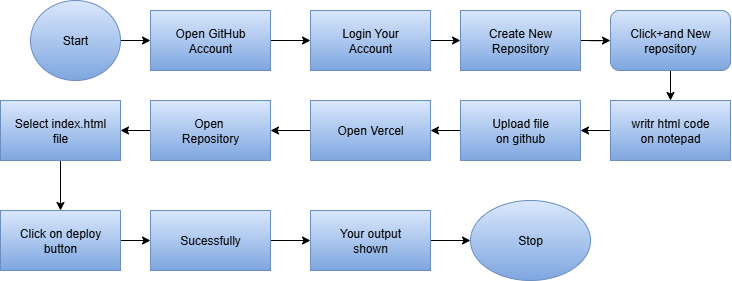

The diagram above was exported from draw.io. Its source (the exported page's mxGraphModel, read from the mxfile embedded in the PNG):
<mxGraphModel dx="2453" dy="963" grid="1" gridSize="10" guides="1" tooltips="1" connect="1" arrows="1" fold="1" page="1" pageScale="1" pageWidth="850" pageHeight="1400" math="0" shadow="0">
  <root>
    <mxCell id="0" />
    <mxCell id="1" parent="0" />
    <mxCell id="RGrRJcDSWiu-VGRIGqTc-30" style="edgeStyle=orthogonalEdgeStyle;rounded=0;orthogonalLoop=1;jettySize=auto;html=1;exitX=0.5;exitY=1;exitDx=0;exitDy=0;entryX=0.5;entryY=0;entryDx=0;entryDy=0;" edge="1" parent="1" source="RGrRJcDSWiu-VGRIGqTc-1" target="RGrRJcDSWiu-VGRIGqTc-5">
      <mxGeometry relative="1" as="geometry" />
    </mxCell>
    <mxCell id="RGrRJcDSWiu-VGRIGqTc-1" value="Select index.html&lt;div&gt;file&lt;/div&gt;" style="rounded=0;whiteSpace=wrap;html=1;fillColor=#dae8fc;gradientColor=#7ea6e0;strokeColor=#6c8ebf;" vertex="1" parent="1">
      <mxGeometry x="-30" y="160" width="120" height="60" as="geometry" />
    </mxCell>
    <mxCell id="RGrRJcDSWiu-VGRIGqTc-22" style="edgeStyle=orthogonalEdgeStyle;rounded=0;orthogonalLoop=1;jettySize=auto;html=1;exitX=1;exitY=0.5;exitDx=0;exitDy=0;entryX=0;entryY=0.5;entryDx=0;entryDy=0;" edge="1" parent="1" source="RGrRJcDSWiu-VGRIGqTc-2" target="RGrRJcDSWiu-VGRIGqTc-8">
      <mxGeometry relative="1" as="geometry" />
    </mxCell>
    <mxCell id="RGrRJcDSWiu-VGRIGqTc-2" value="Open GitHub&lt;div&gt;Account&lt;/div&gt;" style="rounded=0;whiteSpace=wrap;html=1;fillColor=#dae8fc;gradientColor=#7ea6e0;strokeColor=#6c8ebf;" vertex="1" parent="1">
      <mxGeometry x="120" y="70" width="120" height="60" as="geometry" />
    </mxCell>
    <mxCell id="RGrRJcDSWiu-VGRIGqTc-31" style="edgeStyle=orthogonalEdgeStyle;rounded=0;orthogonalLoop=1;jettySize=auto;html=1;exitX=1;exitY=0.5;exitDx=0;exitDy=0;entryX=0;entryY=0.5;entryDx=0;entryDy=0;" edge="1" parent="1" source="RGrRJcDSWiu-VGRIGqTc-5" target="RGrRJcDSWiu-VGRIGqTc-6">
      <mxGeometry relative="1" as="geometry" />
    </mxCell>
    <mxCell id="RGrRJcDSWiu-VGRIGqTc-5" value="Click on deploy&lt;div&gt;button&lt;/div&gt;" style="rounded=0;whiteSpace=wrap;html=1;fillColor=#dae8fc;gradientColor=#7ea6e0;strokeColor=#6c8ebf;" vertex="1" parent="1">
      <mxGeometry x="-30" y="270" width="120" height="60" as="geometry" />
    </mxCell>
    <mxCell id="RGrRJcDSWiu-VGRIGqTc-32" style="edgeStyle=orthogonalEdgeStyle;rounded=0;orthogonalLoop=1;jettySize=auto;html=1;exitX=1;exitY=0.5;exitDx=0;exitDy=0;entryX=0;entryY=0.5;entryDx=0;entryDy=0;" edge="1" parent="1" source="RGrRJcDSWiu-VGRIGqTc-6" target="RGrRJcDSWiu-VGRIGqTc-20">
      <mxGeometry relative="1" as="geometry" />
    </mxCell>
    <mxCell id="RGrRJcDSWiu-VGRIGqTc-6" value="Sucessfully" style="rounded=0;whiteSpace=wrap;html=1;fillColor=#dae8fc;gradientColor=#7ea6e0;strokeColor=#6c8ebf;" vertex="1" parent="1">
      <mxGeometry x="120" y="270" width="120" height="60" as="geometry" />
    </mxCell>
    <mxCell id="RGrRJcDSWiu-VGRIGqTc-24" style="edgeStyle=orthogonalEdgeStyle;rounded=0;orthogonalLoop=1;jettySize=auto;html=1;exitX=1;exitY=0.5;exitDx=0;exitDy=0;" edge="1" parent="1" source="RGrRJcDSWiu-VGRIGqTc-7" target="RGrRJcDSWiu-VGRIGqTc-13">
      <mxGeometry relative="1" as="geometry" />
    </mxCell>
    <mxCell id="RGrRJcDSWiu-VGRIGqTc-7" value="Create New&lt;div&gt;Repository&lt;/div&gt;" style="rounded=0;whiteSpace=wrap;html=1;fillColor=#dae8fc;gradientColor=#7ea6e0;strokeColor=#6c8ebf;" vertex="1" parent="1">
      <mxGeometry x="430" y="70" width="120" height="60" as="geometry" />
    </mxCell>
    <mxCell id="RGrRJcDSWiu-VGRIGqTc-23" style="edgeStyle=orthogonalEdgeStyle;rounded=0;orthogonalLoop=1;jettySize=auto;html=1;exitX=1;exitY=0.5;exitDx=0;exitDy=0;entryX=0;entryY=0.5;entryDx=0;entryDy=0;" edge="1" parent="1" source="RGrRJcDSWiu-VGRIGqTc-8" target="RGrRJcDSWiu-VGRIGqTc-7">
      <mxGeometry relative="1" as="geometry" />
    </mxCell>
    <mxCell id="RGrRJcDSWiu-VGRIGqTc-8" value="Login Your&lt;div&gt;Account&lt;/div&gt;" style="rounded=0;whiteSpace=wrap;html=1;fillColor=#dae8fc;gradientColor=#7ea6e0;strokeColor=#6c8ebf;" vertex="1" parent="1">
      <mxGeometry x="280" y="70" width="120" height="60" as="geometry" />
    </mxCell>
    <mxCell id="RGrRJcDSWiu-VGRIGqTc-26" style="edgeStyle=orthogonalEdgeStyle;rounded=0;orthogonalLoop=1;jettySize=auto;html=1;exitX=0;exitY=0.5;exitDx=0;exitDy=0;entryX=1;entryY=0.5;entryDx=0;entryDy=0;" edge="1" parent="1" source="RGrRJcDSWiu-VGRIGqTc-9" target="RGrRJcDSWiu-VGRIGqTc-10">
      <mxGeometry relative="1" as="geometry" />
    </mxCell>
    <mxCell id="RGrRJcDSWiu-VGRIGqTc-9" value="writr html code&lt;div&gt;on notepad&lt;/div&gt;" style="rounded=0;whiteSpace=wrap;html=1;fillColor=#dae8fc;gradientColor=#7ea6e0;strokeColor=#6c8ebf;" vertex="1" parent="1">
      <mxGeometry x="580" y="160" width="120" height="60" as="geometry" />
    </mxCell>
    <mxCell id="RGrRJcDSWiu-VGRIGqTc-27" style="edgeStyle=orthogonalEdgeStyle;rounded=0;orthogonalLoop=1;jettySize=auto;html=1;exitX=0;exitY=0.5;exitDx=0;exitDy=0;entryX=1;entryY=0.5;entryDx=0;entryDy=0;" edge="1" parent="1" source="RGrRJcDSWiu-VGRIGqTc-10" target="RGrRJcDSWiu-VGRIGqTc-12">
      <mxGeometry relative="1" as="geometry" />
    </mxCell>
    <mxCell id="RGrRJcDSWiu-VGRIGqTc-10" value="Upload file&lt;div&gt;on github&lt;/div&gt;" style="rounded=0;whiteSpace=wrap;html=1;fillColor=#dae8fc;gradientColor=#7ea6e0;strokeColor=#6c8ebf;" vertex="1" parent="1">
      <mxGeometry x="430" y="160" width="120" height="60" as="geometry" />
    </mxCell>
    <mxCell id="RGrRJcDSWiu-VGRIGqTc-29" style="edgeStyle=orthogonalEdgeStyle;rounded=0;orthogonalLoop=1;jettySize=auto;html=1;exitX=0;exitY=0.5;exitDx=0;exitDy=0;entryX=1;entryY=0.5;entryDx=0;entryDy=0;" edge="1" parent="1" source="RGrRJcDSWiu-VGRIGqTc-11" target="RGrRJcDSWiu-VGRIGqTc-1">
      <mxGeometry relative="1" as="geometry" />
    </mxCell>
    <mxCell id="RGrRJcDSWiu-VGRIGqTc-11" value="Open&amp;nbsp;&lt;div&gt;Repository&lt;/div&gt;" style="rounded=0;whiteSpace=wrap;html=1;fillColor=#dae8fc;gradientColor=#7ea6e0;strokeColor=#6c8ebf;" vertex="1" parent="1">
      <mxGeometry x="120" y="160" width="120" height="60" as="geometry" />
    </mxCell>
    <mxCell id="RGrRJcDSWiu-VGRIGqTc-28" style="edgeStyle=orthogonalEdgeStyle;rounded=0;orthogonalLoop=1;jettySize=auto;html=1;exitX=0;exitY=0.5;exitDx=0;exitDy=0;entryX=1;entryY=0.5;entryDx=0;entryDy=0;" edge="1" parent="1" source="RGrRJcDSWiu-VGRIGqTc-12" target="RGrRJcDSWiu-VGRIGqTc-11">
      <mxGeometry relative="1" as="geometry" />
    </mxCell>
    <mxCell id="RGrRJcDSWiu-VGRIGqTc-12" value="Open Vercel" style="rounded=0;whiteSpace=wrap;html=1;fillColor=#dae8fc;gradientColor=#7ea6e0;strokeColor=#6c8ebf;" vertex="1" parent="1">
      <mxGeometry x="280" y="160" width="120" height="60" as="geometry" />
    </mxCell>
    <mxCell id="RGrRJcDSWiu-VGRIGqTc-25" style="edgeStyle=orthogonalEdgeStyle;rounded=0;orthogonalLoop=1;jettySize=auto;html=1;exitX=0.5;exitY=1;exitDx=0;exitDy=0;entryX=0.5;entryY=0;entryDx=0;entryDy=0;" edge="1" parent="1" source="RGrRJcDSWiu-VGRIGqTc-13" target="RGrRJcDSWiu-VGRIGqTc-9">
      <mxGeometry relative="1" as="geometry" />
    </mxCell>
    <mxCell id="RGrRJcDSWiu-VGRIGqTc-13" value="Click+and New&lt;div&gt;repository&lt;/div&gt;" style="rounded=1;whiteSpace=wrap;html=1;fillColor=#dae8fc;gradientColor=#7ea6e0;strokeColor=#6c8ebf;" vertex="1" parent="1">
      <mxGeometry x="580" y="70" width="120" height="60" as="geometry" />
    </mxCell>
    <mxCell id="RGrRJcDSWiu-VGRIGqTc-21" style="edgeStyle=orthogonalEdgeStyle;rounded=0;orthogonalLoop=1;jettySize=auto;html=1;exitX=1;exitY=0.5;exitDx=0;exitDy=0;entryX=0;entryY=0.5;entryDx=0;entryDy=0;" edge="1" parent="1" source="RGrRJcDSWiu-VGRIGqTc-14" target="RGrRJcDSWiu-VGRIGqTc-2">
      <mxGeometry relative="1" as="geometry" />
    </mxCell>
    <mxCell id="RGrRJcDSWiu-VGRIGqTc-14" value="Start" style="ellipse;whiteSpace=wrap;html=1;fillColor=#dae8fc;gradientColor=#7ea6e0;strokeColor=#6c8ebf;" vertex="1" parent="1">
      <mxGeometry y="60" width="90" height="80" as="geometry" />
    </mxCell>
    <mxCell id="RGrRJcDSWiu-VGRIGqTc-15" value="Stop" style="ellipse;whiteSpace=wrap;html=1;fillColor=#dae8fc;gradientColor=#7ea6e0;strokeColor=#6c8ebf;" vertex="1" parent="1">
      <mxGeometry x="440" y="260" width="120" height="80" as="geometry" />
    </mxCell>
    <mxCell id="RGrRJcDSWiu-VGRIGqTc-33" style="edgeStyle=orthogonalEdgeStyle;rounded=0;orthogonalLoop=1;jettySize=auto;html=1;exitX=1;exitY=0.5;exitDx=0;exitDy=0;entryX=0;entryY=0.5;entryDx=0;entryDy=0;" edge="1" parent="1" source="RGrRJcDSWiu-VGRIGqTc-20" target="RGrRJcDSWiu-VGRIGqTc-15">
      <mxGeometry relative="1" as="geometry" />
    </mxCell>
    <mxCell id="RGrRJcDSWiu-VGRIGqTc-20" value="Your output&lt;div&gt;shown&lt;/div&gt;" style="rounded=0;whiteSpace=wrap;html=1;fillColor=#dae8fc;gradientColor=#7ea6e0;strokeColor=#6c8ebf;" vertex="1" parent="1">
      <mxGeometry x="280" y="270" width="120" height="60" as="geometry" />
    </mxCell>
  </root>
</mxGraphModel>